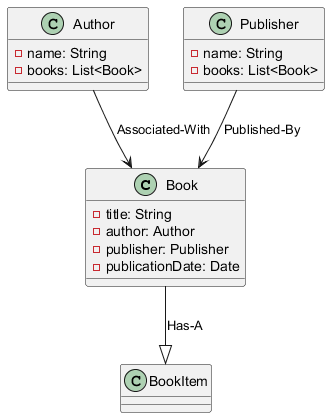

The diagram above was rendered by PlantUML. Its source (embedded in the PNG):
@startuml
   class Book {
       - title: String
       - author: Author
       - publisher: Publisher
       - publicationDate: Date
   }

   class Author {
       - name: String
       - books: List<Book>
   }

   class Publisher {
       - name: String
       - books: List<Book>
   }
   Book --|> BookItem : Has-A
   Author --> Book : Associated-With
   Publisher --> Book : Published-By
   @enduml